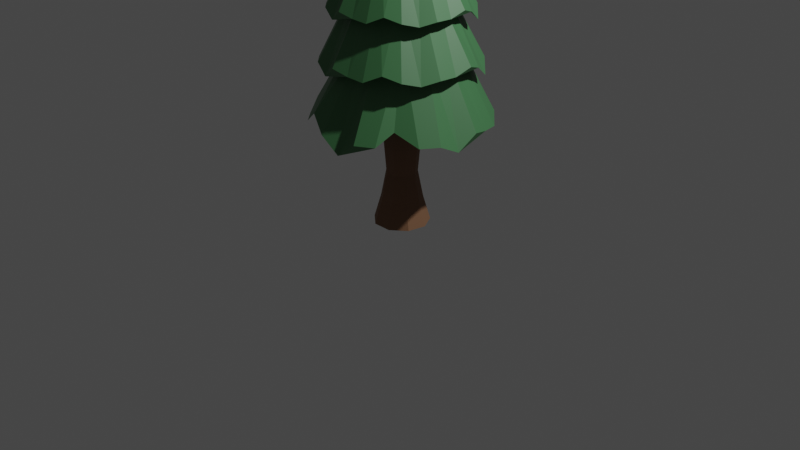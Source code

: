 # Source: vanguard_pine_tree_copy_paste.blend  (saved by Blender 2.93.21; exported with 4.5.12 LTS)
import bpy
from mathutils import Matrix  # noqa: F401  (used for matrix-valued properties, if any)

bpy.ops.wm.read_factory_settings(use_empty=True)
scene = bpy.context.scene
scene.name = 'Scene'

# ---- collections
col_collection = bpy.data.collections.new('Collection'); scene.collection.children.link(col_collection)

# ---- materials (node trees are filled in below, after node groups)
mat_material_007 = bpy.data.materials.new('Material.007')
mat_material_007.use_transparent_shadow = False
mat_material_008 = bpy.data.materials.new('Material.008')
mat_material_008.use_transparent_shadow = False

# ---- material node trees
mat_material_007.use_nodes = True; mat_material_007.node_tree.nodes.clear()
_N = mat_material_007.node_tree.nodes; _L = mat_material_007.node_tree.links
n0 = _N.new('ShaderNodeBsdfPrincipled'); n0.name = 'Principled BSDF'; n0.location = (10, 300)
n0.distribution = 'GGX'
n0.subsurface_method = 'BURLEY'
n0.inputs[0].default_value = (0.0552, 0.1788, 0.06858, 1.0)
n0.inputs[3].default_value = 1.45
n0.inputs[27].default_value = (0.0, 0.0, 0.0, 1.0)
n0.inputs[28].default_value = 1.0
n1 = _N.new('ShaderNodeOutputMaterial'); n1.name = 'Material Output'; n1.location = (300, 300)
_L.new(n0.outputs[0], n1.inputs[0])
n1.is_active_output = True
mat_material_008.use_nodes = True; mat_material_008.node_tree.nodes.clear()
_N = mat_material_008.node_tree.nodes; _L = mat_material_008.node_tree.links
n0 = _N.new('ShaderNodeBsdfPrincipled'); n0.name = 'Principled BSDF'; n0.location = (10, 300)
n0.distribution = 'GGX'
n0.subsurface_method = 'BURLEY'
n0.inputs[0].default_value = (0.2215, 0.1129, 0.0597, 1.0)
n0.inputs[2].default_value = 0.8388
n0.inputs[3].default_value = 1.45
n0.inputs[27].default_value = (0.0, 0.0, 0.0, 1.0)
n0.inputs[28].default_value = 1.0
n1 = _N.new('ShaderNodeOutputMaterial'); n1.name = 'Material Output'; n1.location = (300, 300)
_L.new(n0.outputs[0], n1.inputs[0])
n1.is_active_output = True

# ---- world
world_world = bpy.data.worlds.new('World'); scene.world = world_world
world_world.use_nodes = True; world_world.node_tree.nodes.clear()
_N = world_world.node_tree.nodes; _L = world_world.node_tree.links
n0 = _N.new('ShaderNodeOutputWorld'); n0.name = 'World Output'; n0.location = (300, 300)
n1 = _N.new('ShaderNodeBackground'); n1.name = 'Background'; n1.location = (10, 300)
n1.inputs[0].default_value = (0.05088, 0.05088, 0.05088, 1.0)
_L.new(n1.outputs[0], n0.inputs[0])
n0.is_active_output = True
world_world.color = (0.05088, 0.05088, 0.05088)
world_world.use_sun_shadow = False
world_world.sun_shadow_jitter_overblur = 0.0

# ---- cameras
cam_camera = bpy.data.cameras.new('Camera')
cam_camera.clip_end = 100.0
cam_camera.ortho_scale = 7.314

# ---- lights
light_light = bpy.data.lights.new('Light', 'POINT')
light_light.transmission_factor = 0.0
light_light.energy = 1000.0
light_light.shadow_soft_size = 0.1
light_light.shadow_maximum_resolution = 0.006
light_light.use_absolute_resolution = True

# ---- meshes
me_cone = bpy.data.meshes.new('Cone')
me_cone.from_pydata([(0.0, 1.0, -1.0), (0.4339, 0.8451, -0.8963), (0.7818, 0.6235, -1.073), (0.843, 0.2225, -0.8523), (0.9749, -0.2225, -1.156), (0.7818, -0.6235, -0.9272), (0.4339, -0.901, -1.0), (-8.742e-08, -1.0, -1.0), (-0.4339, -0.901, -1.023), (-0.7818, -0.6235, -0.9496), (-0.9749, -0.2225, -1.0), (-0.8275, 0.2225, -0.8683), (-0.7818, 0.6235, -1.0), (-0.4339, 0.901, -1.0), (-0.03815, -0.04635, 0.8371), (0.2169, 0.9505, -1.0), (-0.01907, 0.4768, -0.08145), (0.1979, 0.4273, -0.08145), (0.6079, 0.7622, -1.0), (0.3718, 0.2886, -0.08145), (0.8784, 0.423, -1.0), (0.4684, 0.08809, -0.08145), (0.9749, 1.49e-08, -1.0), (0.4684, -0.1344, -0.08145), (0.8784, -0.423, -1.0), (0.3718, -0.3349, -0.08145), (0.6079, -0.7622, -1.0), (0.1979, -0.4737, -0.08145), (0.2169, -0.9505, -1.053), (-0.01907, -0.5232, -0.08145), (-0.2169, -0.9505, -0.9296), (-0.236, -0.4737, -0.08145), (-0.6079, -0.7622, -1.0), (-0.41, -0.3349, -0.08145), (-0.8784, -0.423, -1.107), (-0.5065, -0.1344, -0.08145), (-0.9749, 1.49e-08, -1.0), (-0.5065, 0.08809, -0.08145), (-0.8784, 0.423, -1.0), (-0.41, 0.2886, -0.08145), (-0.6079, 0.7622, -1.167), (-0.236, 0.4273, -0.08145), (-0.2169, 0.9505, -0.846), (-0.936, 0.8894, -2.078), (-0.4051, 1.158, -1.944), (0.1118, 1.286, -2.172), (0.5415, 0.987, -1.887), (1.075, 0.7146, -2.279), (1.279, 0.1773, -1.984), (1.229, -0.3952, -2.078), (0.936, -0.8894, -2.078), (0.4574, -1.207, -2.107), (-0.1118, -1.286, -2.013), (-0.6588, -1.11, -2.078), (-0.9443, -0.5767, -1.908), (-1.279, -0.1773, -2.078), (-1.229, 0.3952, -2.078), (0.009453, -0.07693, 0.2942), (-0.6967, 1.048, -2.078), (-0.4633, 0.4062, -0.8919), (-0.224, 0.5653, -0.8919), (-0.1728, 1.247, -2.078), (0.06061, 0.6047, -0.8919), (0.3853, 1.198, -2.078), (0.3341, 0.5168, -0.8919), (0.8671, 0.9126, -2.078), (0.5424, 0.3189, -0.8919), (1.177, 0.446, -2.078), (0.6442, 0.05017, -0.8919), (1.254, -0.109, -2.078), (0.6193, -0.2361, -0.8919), (1.083, -0.6423, -2.146), (0.4727, -0.4832, -0.8919), (0.6967, -1.048, -1.987), (0.2334, -0.6422, -0.8919), (0.1728, -1.247, -2.078), (-0.05116, -0.6816, -0.8919), (-0.3853, -1.198, -2.216), (-0.3247, -0.5937, -0.8919), (-0.8671, -0.9126, -2.078), (-0.533, -0.3958, -0.8919), (-1.177, -0.446, -2.078), (-0.6348, -0.1271, -0.8919), (-1.254, 0.109, -2.294), (-0.6099, 0.1591, -0.8919), (-1.083, 0.6423, -1.879), (-1.047, 0.9945, -3.003), (-0.453, 1.295, -2.853), (0.125, 1.438, -3.108), (0.6055, 1.104, -2.79), (1.202, 0.7991, -3.228), (1.43, 0.1982, -2.898), (1.374, -0.4419, -3.003), (1.047, -0.9945, -3.003), (0.5115, -1.35, -3.035), (-0.125, -1.438, -2.93), (-0.7367, -1.242, -3.003), (-1.056, -0.6448, -2.813), (-1.43, -0.1982, -3.003), (-1.374, 0.4419, -3.003), (0.01057, -0.08602, -0.3505), (-0.7791, 1.172, -3.003), (-0.518, 0.4542, -1.677), (-0.2505, 0.6321, -1.677), (-0.1933, 1.394, -3.003), (0.06777, 0.6762, -1.677), (0.4308, 1.34, -3.003), (0.3736, 0.5778, -1.677), (0.9696, 1.02, -3.003), (0.6065, 0.3565, -1.677), (1.316, 0.4987, -3.003), (0.7203, 0.0561, -1.677), (1.402, -0.1218, -3.003), (0.6925, -0.264, -1.677), (1.211, -0.7182, -3.079), (0.5286, -0.5403, -1.677), (0.7791, -1.172, -2.901), (0.261, -0.7181, -1.677), (0.1933, -1.394, -3.003), (-0.0572, -0.7622, -1.677), (-0.4308, -1.34, -3.158), (-0.3631, -0.6639, -1.677), (-0.9696, -1.02, -3.003), (-0.5959, -0.4426, -1.677), (-1.316, -0.4987, -3.003), (-0.7098, -0.1421, -1.677), (-1.402, 0.1218, -3.244), (-0.682, 0.1779, -1.677), (-1.211, 0.7182, -2.781), (-0.9043, -1.373, -4.062), (-1.36, -0.7683, -3.891), (-1.638, -0.1493, -4.181), (-1.359, 0.4567, -3.819), (-1.138, 1.187, -4.318), (-0.5099, 1.563, -3.942), (0.2189, 1.63, -4.062), (0.9043, 1.373, -4.062), (1.411, 0.845, -4.099), (1.638, 0.1493, -3.979), (1.54, -0.576, -4.062), (0.9353, -1.054, -3.845), (0.5099, -1.563, -4.062), (-0.2189, -1.63, -4.062), (0.09431, 0.02916, -1.041), (-1.157, -1.109, -4.062), (-0.405, -0.6721, -2.551), (-0.6582, -0.4079, -2.551), (-1.524, -0.4972, -4.062), (-0.7717, -0.06006, -2.551), (-1.589, 0.2134, -4.062), (-0.723, 0.3026, -2.551), (-1.339, 0.8817, -4.062), (-0.5217, 0.6082, -2.551), (-0.8238, 1.375, -4.062), (-0.2078, 0.7962, -2.551), (-0.1455, 1.597, -4.062), (0.1566, 0.8295, -2.551), (0.5616, 1.502, -4.149), (0.4993, 0.7013, -2.551), (1.157, 1.109, -3.946), (0.7525, 0.4371, -2.551), (1.524, 0.4972, -4.062), (0.866, 0.08922, -2.551), (1.589, -0.2134, -4.238), (0.8173, -0.2734, -2.551), (1.339, -0.8817, -4.062), (0.616, -0.5791, -2.551), (0.8238, -1.375, -4.062), (0.3021, -0.7671, -2.551), (0.1455, -1.597, -4.336), (-0.06228, -0.8003, -2.551), (-0.5616, -1.502, -3.808), (0.0, 0.5191, -6.084), (0.0, 0.5191, -1.681), (0.3337, 0.3976, -6.084), (0.3337, 0.3976, -1.681), (0.5112, 0.09014, -6.084), (0.5112, 0.09014, -1.681), (0.4495, -0.2595, -6.084), (0.4495, -0.2595, -1.681), (0.1775, -0.4878, -6.084), (0.1775, -0.4878, -1.681), (-0.1775, -0.4878, -6.084), (-0.1775, -0.4878, -1.681), (-0.4495, -0.2595, -6.084), (-0.4495, -0.2595, -1.681), (-0.5112, 0.09014, -6.084), (-0.5112, 0.09014, -1.681), (-0.3337, 0.3976, -6.084), (-0.3337, 0.3976, -1.681), (-2.213e-09, 0.3866, -5.625), (0.2485, 0.2961, -5.625), (0.3807, 0.06712, -5.625), (0.3348, -0.1933, -5.625), (0.1322, -0.3632, -5.625), (-0.1322, -0.3632, -5.625), (-0.3348, -0.1933, -5.625), (-0.3807, 0.06712, -5.625), (-0.2485, 0.2961, -5.625), (-5.452e-09, 0.3132, -3.621), (0.2013, 0.2399, -3.621), (0.3085, 0.05439, -3.621), (0.2712, -0.1566, -3.621), (0.1071, -0.2943, -3.621), (-0.1071, -0.2943, -3.621), (-0.2712, -0.1566, -3.621), (-0.3085, 0.05439, -3.621), (-0.2013, 0.2399, -3.621), (0.2138, 0.2548, -4.623), (0.3276, 0.05776, -4.623), (0.2881, -0.1663, -4.623), (0.1138, -0.3126, -4.623), (-0.1138, -0.3126, -4.623), (-0.2881, -0.1663, -4.623), (-0.3276, 0.05776, -4.623), (-0.2138, 0.2548, -4.623), (-4.412e-09, 0.3327, -4.623), (0.1858, 0.2215, -5.124), (0.2847, 0.0502, -5.124), (0.2504, -0.1446, -5.124), (0.09888, -0.2717, -5.124), (-0.09888, -0.2717, -5.124), (-0.2504, -0.1446, -5.124), (-0.2847, 0.0502, -5.124), (-0.1858, 0.2215, -5.124), (-5.708e-09, 0.2891, -5.124), (-4.835e-09, 0.3428, -4.122), (0.2204, 0.2626, -4.122), (0.3376, 0.05953, -4.122), (0.2969, -0.1714, -4.122), (0.1172, -0.3221, -4.122), (-0.1172, -0.3221, -4.122), (-0.2969, -0.1714, -4.122), (-0.3376, 0.05953, -4.122), (-0.2204, 0.2626, -4.122)], [], [(0, 16, 15), (1, 17, 18), (2, 19, 20), (3, 21, 22), (4, 23, 24), (5, 25, 26), (6, 27, 28), (7, 29, 30), (8, 31, 32), (9, 33, 34), (10, 35, 36), (11, 37, 38), (0, 15, 1, 18, 2, 20, 3, 22, 4, 24, 5, 26, 6, 28, 7, 30, 8, 32, 9, 34, 10, 36, 11, 38, 12, 40, 13, 42), (12, 39, 40), (13, 41, 42), (42, 16, 0), (42, 41, 16), (41, 14, 16), (40, 41, 13), (40, 39, 41), (39, 14, 41), (38, 39, 12), (38, 37, 39), (37, 14, 39), (36, 37, 11), (36, 35, 37), (35, 14, 37), (34, 35, 10), (34, 33, 35), (33, 14, 35), (32, 33, 9), (32, 31, 33), (31, 14, 33), (30, 31, 8), (30, 29, 31), (29, 14, 31), (28, 29, 7), (28, 27, 29), (27, 14, 29), (26, 27, 6), (26, 25, 27), (25, 14, 27), (24, 25, 5), (24, 23, 25), (23, 14, 25), (22, 23, 4), (22, 21, 23), (21, 14, 23), (20, 21, 3), (20, 19, 21), (19, 14, 21), (18, 19, 2), (18, 17, 19), (17, 14, 19), (15, 17, 1), (15, 16, 17), (16, 14, 17), (43, 59, 58), (44, 60, 61), (45, 62, 63), (46, 64, 65), (47, 66, 67), (48, 68, 69), (49, 70, 71), (50, 72, 73), (51, 74, 75), (52, 76, 77), (53, 78, 79), (54, 80, 81), (43, 58, 44, 61, 45, 63, 46, 65, 47, 67, 48, 69, 49, 71, 50, 73, 51, 75, 52, 77, 53, 79, 54, 81, 55, 83, 56, 85), (55, 82, 83), (56, 84, 85), (85, 59, 43), (85, 84, 59), (84, 57, 59), (83, 84, 56), (83, 82, 84), (82, 57, 84), (81, 82, 55), (81, 80, 82), (80, 57, 82), (79, 80, 54), (79, 78, 80), (78, 57, 80), (77, 78, 53), (77, 76, 78), (76, 57, 78), (75, 76, 52), (75, 74, 76), (74, 57, 76), (73, 74, 51), (73, 72, 74), (72, 57, 74), (71, 72, 50), (71, 70, 72), (70, 57, 72), (69, 70, 49), (69, 68, 70), (68, 57, 70), (67, 68, 48), (67, 66, 68), (66, 57, 68), (65, 66, 47), (65, 64, 66), (64, 57, 66), (63, 64, 46), (63, 62, 64), (62, 57, 64), (61, 62, 45), (61, 60, 62), (60, 57, 62), (58, 60, 44), (58, 59, 60), (59, 57, 60), (86, 102, 101), (87, 103, 104), (88, 105, 106), (89, 107, 108), (90, 109, 110), (91, 111, 112), (92, 113, 114), (93, 115, 116), (94, 117, 118), (95, 119, 120), (96, 121, 122), (97, 123, 124), (86, 101, 87, 104, 88, 106, 89, 108, 90, 110, 91, 112, 92, 114, 93, 116, 94, 118, 95, 120, 96, 122, 97, 124, 98, 126, 99, 128), (98, 125, 126), (99, 127, 128), (128, 102, 86), (128, 127, 102), (127, 100, 102), (126, 127, 99), (126, 125, 127), (125, 100, 127), (124, 125, 98), (124, 123, 125), (123, 100, 125), (122, 123, 97), (122, 121, 123), (121, 100, 123), (120, 121, 96), (120, 119, 121), (119, 100, 121), (118, 119, 95), (118, 117, 119), (117, 100, 119), (116, 117, 94), (116, 115, 117), (115, 100, 117), (114, 115, 93), (114, 113, 115), (113, 100, 115), (112, 113, 92), (112, 111, 113), (111, 100, 113), (110, 111, 91), (110, 109, 111), (109, 100, 111), (108, 109, 90), (108, 107, 109), (107, 100, 109), (106, 107, 89), (106, 105, 107), (105, 100, 107), (104, 105, 88), (104, 103, 105), (103, 100, 105), (101, 103, 87), (101, 102, 103), (102, 100, 103), (129, 145, 144), (130, 146, 147), (131, 148, 149), (132, 150, 151), (133, 152, 153), (134, 154, 155), (135, 156, 157), (136, 158, 159), (137, 160, 161), (138, 162, 163), (139, 164, 165), (140, 166, 167), (129, 144, 130, 147, 131, 149, 132, 151, 133, 153, 134, 155, 135, 157, 136, 159, 137, 161, 138, 163, 139, 165, 140, 167, 141, 169, 142, 171), (141, 168, 169), (142, 170, 171), (171, 145, 129), (171, 170, 145), (170, 143, 145), (169, 170, 142), (169, 168, 170), (168, 143, 170), (167, 168, 141), (167, 166, 168), (166, 143, 168), (165, 166, 140), (165, 164, 166), (164, 143, 166), (163, 164, 139), (163, 162, 164), (162, 143, 164), (161, 162, 138), (161, 160, 162), (160, 143, 162), (159, 160, 137), (159, 158, 160), (158, 143, 160), (157, 158, 136), (157, 156, 158), (156, 143, 158), (155, 156, 135), (155, 154, 156), (154, 143, 156), (153, 154, 134), (153, 152, 154), (152, 143, 154), (151, 152, 133), (151, 150, 152), (150, 143, 152), (149, 150, 132), (149, 148, 150), (148, 143, 150), (147, 148, 131), (147, 146, 148), (146, 143, 148), (144, 146, 130), (144, 145, 146), (145, 143, 146), (199, 173, 175, 200), (200, 175, 177, 201), (201, 177, 179, 202), (202, 179, 181, 203), (203, 181, 183, 204), (204, 183, 185, 205), (205, 185, 187, 206), (175, 173, 189, 187, 185, 183, 181, 179, 177), (206, 187, 189, 207), (207, 189, 173, 199), (172, 174, 176, 178, 180, 182, 184, 186, 188), (188, 198, 190, 172), (186, 197, 198, 188), (184, 196, 197, 186), (182, 195, 196, 184), (180, 194, 195, 182), (178, 193, 194, 180), (176, 192, 193, 178), (174, 191, 192, 176), (172, 190, 191, 174), (234, 207, 199, 226), (233, 206, 207, 234), (232, 205, 206, 233), (231, 204, 205, 232), (230, 203, 204, 231), (229, 202, 203, 230), (228, 201, 202, 229), (227, 200, 201, 228), (226, 199, 200, 227), (225, 216, 208, 217), (217, 208, 209, 218), (218, 209, 210, 219), (219, 210, 211, 220), (220, 211, 212, 221), (221, 212, 213, 222), (222, 213, 214, 223), (223, 214, 215, 224), (224, 215, 216, 225), (198, 224, 225, 190), (197, 223, 224, 198), (196, 222, 223, 197), (195, 221, 222, 196), (194, 220, 221, 195), (193, 219, 220, 194), (192, 218, 219, 193), (191, 217, 218, 192), (190, 225, 217, 191), (216, 226, 227, 208), (208, 227, 228, 209), (209, 228, 229, 210), (210, 229, 230, 211), (211, 230, 231, 212), (212, 231, 232, 213), (213, 232, 233, 214), (214, 233, 234, 215), (215, 234, 226, 216)])
me_cone.polygons.foreach_set('material_index', [0, 0, 0, 0, 0, 0, 0, 0, 0, 0, 0, 0, 0, 0, 0, 0, 0, 0, 0, 0, 0, 0, 0, 0, 0, 0, 0, 0, 0, 0, 0, 0, 0, 0, 0, 0, 0, 0, 0, 0, 0, 0, 0, 0, 0, 0, 0, 0, 0, 0, 0, 0, 0, 0, 0, 0, 0, 0, 0, 0, 0, 0, 0, 0, 0, 0, 0, 0, 0, 0, 0, 0, 0, 0, 0, 0, 0, 0, 0, 0, 0, 0, 0, 0, 0, 0, 0, 0, 0, 0, 0, 0, 0, 0, 0, 0, 0, 0, 0, 0, 0, 0, 0, 0, 0, 0, 0, 0, 0, 0, 0, 0, 0, 0, 0, 0, 0, 0, 0, 0, 0, 0, 0, 0, 0, 0, 0, 0, 0, 0, 0, 0, 0, 0, 0, 0, 0, 0, 0, 0, 0, 0, 0, 0, 0, 0, 0, 0, 0, 0, 0, 0, 0, 0, 0, 0, 0, 0, 0, 0, 0, 0, 0, 0, 0, 0, 0, 0, 0, 0, 0, 0, 0, 0, 0, 0, 0, 0, 0, 0, 0, 0, 0, 0, 0, 0, 0, 0, 0, 0, 0, 0, 0, 0, 0, 0, 0, 0, 0, 0, 0, 0, 0, 0, 0, 0, 0, 0, 0, 0, 0, 0, 0, 0, 0, 0, 0, 0, 0, 0, 0, 0, 0, 0, 0, 0, 0, 0, 1, 1, 1, 1, 1, 1, 1, 1, 1, 1, 1, 1, 1, 1, 1, 1, 1, 1, 1, 1, 1, 1, 1, 1, 1, 1, 1, 1, 1, 1, 1, 1, 1, 1, 1, 1, 1, 1, 1, 1, 1, 1, 1, 1, 1, 1, 1, 1, 1, 1, 1, 1, 1, 1, 1, 1])
_uv = me_cone.uv_layers.new(name='UVMap')
_uv.uv.foreach_set('vector', [0.25, 0.49, 0.25, 0.37, 0.3021, 0.4781, 0.3541, 0.4662, 0.3021, 0.3581, 0.3959, 0.4329, 0.4376, 0.3996, 0.3438, 0.3248, 0.4608, 0.3515, 0.484, 0.3034, 0.367, 0.2767, 0.484, 0.25, 0.484, 0.1966, 0.367, 0.2233, 0.4608, 0.1485, 0.4376, 0.1004, 0.3438, 0.1752, 0.3959, 0.06706, 0.3541, 0.03377, 0.3021, 0.1419, 0.3021, 0.02188, 0.25, 0.01, 0.25, 0.13, 0.1979, 0.02188, 0.1459, 0.03377, 0.1979, 0.1419, 0.1041, 0.06706, 0.06236, 0.1004, 0.1562, 0.1752, 0.03919, 0.1485, 0.01602, 0.1966, 0.133, 0.2233, 0.01602, 0.25, 0.01602, 0.3034, 0.133, 0.2767, 0.03919, 0.3515, 0.75, 0.49, 0.8021, 0.4781, 0.8541, 0.4662, 0.8959, 0.4329, 0.9376, 0.3996, 0.9608, 0.3515, 0.984, 0.3034, 0.984, 0.25, 0.984, 0.1966, 0.9608, 0.1485, 0.9376, 0.1004, 0.8959, 0.06706, 0.8541, 0.03377, 0.8021, 0.02188, 0.75, 0.01, 0.6979, 0.02188, 0.6459, 0.03377, 0.6041, 0.06706, 0.5624, 0.1004, 0.5392, 0.1485, 0.516, 0.1966, 0.516, 0.25, 0.516, 0.3034, 0.5392, 0.3515, 0.5624, 0.3996, 0.6041, 0.4329, 0.6459, 0.4662, 0.6979, 0.4781, 0.06236, 0.3996, 0.1562, 0.3248, 0.1041, 0.4329, 0.1459, 0.4662, 0.1979, 0.3581, 0.1979, 0.4781, 0.1979, 0.4781, 0.25, 0.37, 0.25, 0.49, 0.1979, 0.4781, 0.1979, 0.3581, 0.25, 0.37, 0.1979, 0.3581, 0.25, 0.25, 0.25, 0.37, 0.1041, 0.4329, 0.1979, 0.3581, 0.1459, 0.4662, 0.1041, 0.4329, 0.1562, 0.3248, 0.1979, 0.3581, 0.1562, 0.3248, 0.25, 0.25, 0.1979, 0.3581, 0.03919, 0.3515, 0.1562, 0.3248, 0.06236, 0.3996, 0.03919, 0.3515, 0.133, 0.2767, 0.1562, 0.3248, 0.133, 0.2767, 0.25, 0.25, 0.1562, 0.3248, 0.01602, 0.25, 0.133, 0.2767, 0.01602, 0.3034, 0.01602, 0.25, 0.133, 0.2233, 0.133, 0.2767, 0.133, 0.2233, 0.25, 0.25, 0.133, 0.2767, 0.03919, 0.1485, 0.133, 0.2233, 0.01602, 0.1966, 0.03919, 0.1485, 0.1562, 0.1752, 0.133, 0.2233, 0.1562, 0.1752, 0.25, 0.25, 0.133, 0.2233, 0.1041, 0.06706, 0.1562, 0.1752, 0.06236, 0.1004, 0.1041, 0.06706, 0.1979, 0.1419, 0.1562, 0.1752, 0.1979, 0.1419, 0.25, 0.25, 0.1562, 0.1752, 0.1979, 0.02188, 0.1979, 0.1419, 0.1459, 0.03377, 0.1979, 0.02188, 0.25, 0.13, 0.1979, 0.1419, 0.25, 0.13, 0.25, 0.25, 0.1979, 0.1419, 0.3021, 0.02188, 0.25, 0.13, 0.25, 0.01, 0.3021, 0.02188, 0.3021, 0.1419, 0.25, 0.13, 0.3021, 0.1419, 0.25, 0.25, 0.25, 0.13, 0.3959, 0.06706, 0.3021, 0.1419, 0.3541, 0.03377, 0.3959, 0.06706, 0.3438, 0.1752, 0.3021, 0.1419, 0.3438, 0.1752, 0.25, 0.25, 0.3021, 0.1419, 0.4608, 0.1485, 0.3438, 0.1752, 0.4376, 0.1004, 0.4608, 0.1485, 0.367, 0.2233, 0.3438, 0.1752, 0.367, 0.2233, 0.25, 0.25, 0.3438, 0.1752, 0.484, 0.25, 0.367, 0.2233, 0.484, 0.1966, 0.484, 0.25, 0.367, 0.2767, 0.367, 0.2233, 0.367, 0.2767, 0.25, 0.25, 0.367, 0.2233, 0.4608, 0.3515, 0.367, 0.2767, 0.484, 0.3034, 0.4608, 0.3515, 0.3438, 0.3248, 0.367, 0.2767, 0.3438, 0.3248, 0.25, 0.25, 0.367, 0.2767, 0.3959, 0.4329, 0.3438, 0.3248, 0.4376, 0.3996, 0.3959, 0.4329, 0.3021, 0.3581, 0.3438, 0.3248, 0.3021, 0.3581, 0.25, 0.25, 0.3438, 0.3248, 0.3021, 0.4781, 0.3021, 0.3581, 0.3541, 0.4662, 0.3021, 0.4781, 0.25, 0.37, 0.3021, 0.3581, 0.25, 0.37, 0.25, 0.25, 0.3021, 0.3581, 0.25, 0.49, 0.25, 0.37, 0.3021, 0.4781, 0.3541, 0.4662, 0.3021, 0.3581, 0.3959, 0.4329, 0.4376, 0.3996, 0.3438, 0.3248, 0.4608, 0.3515, 0.484, 0.3034, 0.367, 0.2767, 0.484, 0.25, 0.484, 0.1966, 0.367, 0.2233, 0.4608, 0.1485, 0.4376, 0.1004, 0.3438, 0.1752, 0.3959, 0.06706, 0.3541, 0.03377, 0.3021, 0.1419, 0.3021, 0.02188, 0.25, 0.01, 0.25, 0.13, 0.1979, 0.02188, 0.1459, 0.03377, 0.1979, 0.1419, 0.1041, 0.06706, 0.06236, 0.1004, 0.1562, 0.1752, 0.03919, 0.1485, 0.01602, 0.1966, 0.133, 0.2233, 0.01602, 0.25, 0.01602, 0.3034, 0.133, 0.2767, 0.03919, 0.3515, 0.75, 0.49, 0.8021, 0.4781, 0.8541, 0.4662, 0.8959, 0.4329, 0.9376, 0.3996, 0.9608, 0.3515, 0.984, 0.3034, 0.984, 0.25, 0.984, 0.1966, 0.9608, 0.1485, 0.9376, 0.1004, 0.8959, 0.06706, 0.8541, 0.03377, 0.8021, 0.02188, 0.75, 0.01, 0.6979, 0.02188, 0.6459, 0.03377, 0.6041, 0.06706, 0.5624, 0.1004, 0.5392, 0.1485, 0.516, 0.1966, 0.516, 0.25, 0.516, 0.3034, 0.5392, 0.3515, 0.5624, 0.3996, 0.6041, 0.4329, 0.6459, 0.4662, 0.6979, 0.4781, 0.06236, 0.3996, 0.1562, 0.3248, 0.1041, 0.4329, 0.1459, 0.4662, 0.1979, 0.3581, 0.1979, 0.4781, 0.1979, 0.4781, 0.25, 0.37, 0.25, 0.49, 0.1979, 0.4781, 0.1979, 0.3581, 0.25, 0.37, 0.1979, 0.3581, 0.25, 0.25, 0.25, 0.37, 0.1041, 0.4329, 0.1979, 0.3581, 0.1459, 0.4662, 0.1041, 0.4329, 0.1562, 0.3248, 0.1979, 0.3581, 0.1562, 0.3248, 0.25, 0.25, 0.1979, 0.3581, 0.03919, 0.3515, 0.1562, 0.3248, 0.06236, 0.3996, 0.03919, 0.3515, 0.133, 0.2767, 0.1562, 0.3248, 0.133, 0.2767, 0.25, 0.25, 0.1562, 0.3248, 0.01602, 0.25, 0.133, 0.2767, 0.01602, 0.3034, 0.01602, 0.25, 0.133, 0.2233, 0.133, 0.2767, 0.133, 0.2233, 0.25, 0.25, 0.133, 0.2767, 0.03919, 0.1485, 0.133, 0.2233, 0.01602, 0.1966, 0.03919, 0.1485, 0.1562, 0.1752, 0.133, 0.2233, 0.1562, 0.1752, 0.25, 0.25, 0.133, 0.2233, 0.1041, 0.06706, 0.1562, 0.1752, 0.06236, 0.1004, 0.1041, 0.06706, 0.1979, 0.1419, 0.1562, 0.1752, 0.1979, 0.1419, 0.25, 0.25, 0.1562, 0.1752, 0.1979, 0.02188, 0.1979, 0.1419, 0.1459, 0.03377, 0.1979, 0.02188, 0.25, 0.13, 0.1979, 0.1419, 0.25, 0.13, 0.25, 0.25, 0.1979, 0.1419, 0.3021, 0.02188, 0.25, 0.13, 0.25, 0.01, 0.3021, 0.02188, 0.3021, 0.1419, 0.25, 0.13, 0.3021, 0.1419, 0.25, 0.25, 0.25, 0.13, 0.3959, 0.06706, 0.3021, 0.1419, 0.3541, 0.03377, 0.3959, 0.06706, 0.3438, 0.1752, 0.3021, 0.1419, 0.3438, 0.1752, 0.25, 0.25, 0.3021, 0.1419, 0.4608, 0.1485, 0.3438, 0.1752, 0.4376, 0.1004, 0.4608, 0.1485, 0.367, 0.2233, 0.3438, 0.1752, 0.367, 0.2233, 0.25, 0.25, 0.3438, 0.1752, 0.484, 0.25, 0.367, 0.2233, 0.484, 0.1966, 0.484, 0.25, 0.367, 0.2767, 0.367, 0.2233, 0.367, 0.2767, 0.25, 0.25, 0.367, 0.2233, 0.4608, 0.3515, 0.367, 0.2767, 0.484, 0.3034, 0.4608, 0.3515, 0.3438, 0.3248, 0.367, 0.2767, 0.3438, 0.3248, 0.25, 0.25, 0.367, 0.2767, 0.3959, 0.4329, 0.3438, 0.3248, 0.4376, 0.3996, 0.3959, 0.4329, 0.3021, 0.3581, 0.3438, 0.3248, 0.3021, 0.3581, 0.25, 0.25, 0.3438, 0.3248, 0.3021, 0.4781, 0.3021, 0.3581, 0.3541, 0.4662, 0.3021, 0.4781, 0.25, 0.37, 0.3021, 0.3581, 0.25, 0.37, 0.25, 0.25, 0.3021, 0.3581, 0.25, 0.49, 0.25, 0.37, 0.3021, 0.4781, 0.3541, 0.4662, 0.3021, 0.3581, 0.3959, 0.4329, 0.4376, 0.3996, 0.3438, 0.3248, 0.4608, 0.3515, 0.484, 0.3034, 0.367, 0.2767, 0.484, 0.25, 0.484, 0.1966, 0.367, 0.2233, 0.4608, 0.1485, 0.4376, 0.1004, 0.3438, 0.1752, 0.3959, 0.06706, 0.3541, 0.03377, 0.3021, 0.1419, 0.3021, 0.02188, 0.25, 0.01, 0.25, 0.13, 0.1979, 0.02188, 0.1459, 0.03377, 0.1979, 0.1419, 0.1041, 0.06706, 0.06236, 0.1004, 0.1562, 0.1752, 0.03919, 0.1485, 0.01602, 0.1966, 0.133, 0.2233, 0.01602, 0.25, 0.01602, 0.3034, 0.133, 0.2767, 0.03919, 0.3515, 0.75, 0.49, 0.8021, 0.4781, 0.8541, 0.4662, 0.8959, 0.4329, 0.9376, 0.3996, 0.9608, 0.3515, 0.984, 0.3034, 0.984, 0.25, 0.984, 0.1966, 0.9608, 0.1485, 0.9376, 0.1004, 0.8959, 0.06706, 0.8541, 0.03377, 0.8021, 0.02188, 0.75, 0.01, 0.6979, 0.02188, 0.6459, 0.03377, 0.6041, 0.06706, 0.5624, 0.1004, 0.5392, 0.1485, 0.516, 0.1966, 0.516, 0.25, 0.516, 0.3034, 0.5392, 0.3515, 0.5624, 0.3996, 0.6041, 0.4329, 0.6459, 0.4662, 0.6979, 0.4781, 0.06236, 0.3996, 0.1562, 0.3248, 0.1041, 0.4329, 0.1459, 0.4662, 0.1979, 0.3581, 0.1979, 0.4781, 0.1979, 0.4781, 0.25, 0.37, 0.25, 0.49, 0.1979, 0.4781, 0.1979, 0.3581, 0.25, 0.37, 0.1979, 0.3581, 0.25, 0.25, 0.25, 0.37, 0.1041, 0.4329, 0.1979, 0.3581, 0.1459, 0.4662, 0.1041, 0.4329, 0.1562, 0.3248, 0.1979, 0.3581, 0.1562, 0.3248, 0.25, 0.25, 0.1979, 0.3581, 0.03919, 0.3515, 0.1562, 0.3248, 0.06236, 0.3996, 0.03919, 0.3515, 0.133, 0.2767, 0.1562, 0.3248, 0.133, 0.2767, 0.25, 0.25, 0.1562, 0.3248, 0.01602, 0.25, 0.133, 0.2767, 0.01602, 0.3034, 0.01602, 0.25, 0.133, 0.2233, 0.133, 0.2767, 0.133, 0.2233, 0.25, 0.25, 0.133, 0.2767, 0.03919, 0.1485, 0.133, 0.2233, 0.01602, 0.1966, 0.03919, 0.1485, 0.1562, 0.1752, 0.133, 0.2233, 0.1562, 0.1752, 0.25, 0.25, 0.133, 0.2233, 0.1041, 0.06706, 0.1562, 0.1752, 0.06236, 0.1004, 0.1041, 0.06706, 0.1979, 0.1419, 0.1562, 0.1752, 0.1979, 0.1419, 0.25, 0.25, 0.1562, 0.1752, 0.1979, 0.02188, 0.1979, 0.1419, 0.1459, 0.03377, 0.1979, 0.02188, 0.25, 0.13, 0.1979, 0.1419, 0.25, 0.13, 0.25, 0.25, 0.1979, 0.1419, 0.3021, 0.02188, 0.25, 0.13, 0.25, 0.01, 0.3021, 0.02188, 0.3021, 0.1419, 0.25, 0.13, 0.3021, 0.1419, 0.25, 0.25, 0.25, 0.13, 0.3959, 0.06706, 0.3021, 0.1419, 0.3541, 0.03377, 0.3959, 0.06706, 0.3438, 0.1752, 0.3021, 0.1419, 0.3438, 0.1752, 0.25, 0.25, 0.3021, 0.1419, 0.4608, 0.1485, 0.3438, 0.1752, 0.4376, 0.1004, 0.4608, 0.1485, 0.367, 0.2233, 0.3438, 0.1752, 0.367, 0.2233, 0.25, 0.25, 0.3438, 0.1752, 0.484, 0.25, 0.367, 0.2233, 0.484, 0.1966, 0.484, 0.25, 0.367, 0.2767, 0.367, 0.2233, 0.367, 0.2767, 0.25, 0.25, 0.367, 0.2233, 0.4608, 0.3515, 0.367, 0.2767, 0.484, 0.3034, 0.4608, 0.3515, 0.3438, 0.3248, 0.367, 0.2767, 0.3438, 0.3248, 0.25, 0.25, 0.367, 0.2767, 0.3959, 0.4329, 0.3438, 0.3248, 0.4376, 0.3996, 0.3959, 0.4329, 0.3021, 0.3581, 0.3438, 0.3248, 0.3021, 0.3581, 0.25, 0.25, 0.3438, 0.3248, 0.3021, 0.4781, 0.3021, 0.3581, 0.3541, 0.4662, 0.3021, 0.4781, 0.25, 0.37, 0.3021, 0.3581, 0.25, 0.37, 0.25, 0.25, 0.3021, 0.3581, 0.25, 0.49, 0.25, 0.37, 0.3021, 0.4781, 0.3541, 0.4662, 0.3021, 0.3581, 0.3959, 0.4329, 0.4376, 0.3996, 0.3438, 0.3248, 0.4608, 0.3515, 0.484, 0.3034, 0.367, 0.2767, 0.484, 0.25, 0.484, 0.1966, 0.367, 0.2233, 0.4608, 0.1485, 0.4376, 0.1004, 0.3438, 0.1752, 0.3959, 0.06706, 0.3541, 0.03377, 0.3021, 0.1419, 0.3021, 0.02188, 0.25, 0.01, 0.25, 0.13, 0.1979, 0.02188, 0.1459, 0.03377, 0.1979, 0.1419, 0.1041, 0.06706, 0.06236, 0.1004, 0.1562, 0.1752, 0.03919, 0.1485, 0.01602, 0.1966, 0.133, 0.2233, 0.01602, 0.25, 0.01602, 0.3034, 0.133, 0.2767, 0.03919, 0.3515, 0.75, 0.49, 0.8021, 0.4781, 0.8541, 0.4662, 0.8959, 0.4329, 0.9376, 0.3996, 0.9608, 0.3515, 0.984, 0.3034, 0.984, 0.25, 0.984, 0.1966, 0.9608, 0.1485, 0.9376, 0.1004, 0.8959, 0.06706, 0.8541, 0.03377, 0.8021, 0.02188, 0.75, 0.01, 0.6979, 0.02188, 0.6459, 0.03377, 0.6041, 0.06706, 0.5624, 0.1004, 0.5392, 0.1485, 0.516, 0.1966, 0.516, 0.25, 0.516, 0.3034, 0.5392, 0.3515, 0.5624, 0.3996, 0.6041, 0.4329, 0.6459, 0.4662, 0.6979, 0.4781, 0.06236, 0.3996, 0.1562, 0.3248, 0.1041, 0.4329, 0.1459, 0.4662, 0.1979, 0.3581, 0.1979, 0.4781, 0.1979, 0.4781, 0.25, 0.37, 0.25, 0.49, 0.1979, 0.4781, 0.1979, 0.3581, 0.25, 0.37, 0.1979, 0.3581, 0.25, 0.25, 0.25, 0.37, 0.1041, 0.4329, 0.1979, 0.3581, 0.1459, 0.4662, 0.1041, 0.4329, 0.1562, 0.3248, 0.1979, 0.3581, 0.1562, 0.3248, 0.25, 0.25, 0.1979, 0.3581, 0.03919, 0.3515, 0.1562, 0.3248, 0.06236, 0.3996, 0.03919, 0.3515, 0.133, 0.2767, 0.1562, 0.3248, 0.133, 0.2767, 0.25, 0.25, 0.1562, 0.3248, 0.01602, 0.25, 0.133, 0.2767, 0.01602, 0.3034, 0.01602, 0.25, 0.133, 0.2233, 0.133, 0.2767, 0.133, 0.2233, 0.25, 0.25, 0.133, 0.2767, 0.03919, 0.1485, 0.133, 0.2233, 0.01602, 0.1966, 0.03919, 0.1485, 0.1562, 0.1752, 0.133, 0.2233, 0.1562, 0.1752, 0.25, 0.25, 0.133, 0.2233, 0.1041, 0.06706, 0.1562, 0.1752, 0.06236, 0.1004, 0.1041, 0.06706, 0.1979, 0.1419, 0.1562, 0.1752, 0.1979, 0.1419, 0.25, 0.25, 0.1562, 0.1752, 0.1979, 0.02188, 0.1979, 0.1419, 0.1459, 0.03377, 0.1979, 0.02188, 0.25, 0.13, 0.1979, 0.1419, 0.25, 0.13, 0.25, 0.25, 0.1979, 0.1419, 0.3021, 0.02188, 0.25, 0.13, 0.25, 0.01, 0.3021, 0.02188, 0.3021, 0.1419, 0.25, 0.13, 0.3021, 0.1419, 0.25, 0.25, 0.25, 0.13, 0.3959, 0.06706, 0.3021, 0.1419, 0.3541, 0.03377, 0.3959, 0.06706, 0.3438, 0.1752, 0.3021, 0.1419, 0.3438, 0.1752, 0.25, 0.25, 0.3021, 0.1419, 0.4608, 0.1485, 0.3438, 0.1752, 0.4376, 0.1004, 0.4608, 0.1485, 0.367, 0.2233, 0.3438, 0.1752, 0.367, 0.2233, 0.25, 0.25, 0.3438, 0.1752, 0.484, 0.25, 0.367, 0.2233, 0.484, 0.1966, 0.484, 0.25, 0.367, 0.2767, 0.367, 0.2233, 0.367, 0.2767, 0.25, 0.25, 0.367, 0.2233, 0.4608, 0.3515, 0.367, 0.2767, 0.484, 0.3034, 0.4608, 0.3515, 0.3438, 0.3248, 0.367, 0.2767, 0.3438, 0.3248, 0.25, 0.25, 0.367, 0.2767, 0.3959, 0.4329, 0.3438, 0.3248, 0.4376, 0.3996, 0.3959, 0.4329, 0.3021, 0.3581, 0.3438, 0.3248, 0.3021, 0.3581, 0.25, 0.25, 0.3438, 0.3248, 0.3021, 0.4781, 0.3021, 0.3581, 0.3541, 0.4662, 0.3021, 0.4781, 0.25, 0.37, 0.3021, 0.3581, 0.25, 0.37, 0.25, 0.25, 0.3021, 0.3581, 1.0, 0.7797, 1.0, 1.0, 0.8889, 1.0, 0.8889, 0.7797, 0.8889, 0.7797, 0.8889, 1.0, 0.7778, 1.0, 0.7778, 0.7797, 0.7778, 0.7797, 0.7778, 1.0, 0.6667, 1.0, 0.6667, 0.7797, 0.6667, 0.7797, 0.6667, 1.0, 0.5556, 1.0, 0.5556, 0.7797, 0.5556, 0.7797, 0.5556, 1.0, 0.4444, 1.0, 0.4444, 0.7797, 0.4444, 0.7797, 0.4444, 1.0, 0.3333, 1.0, 0.3333, 0.7797, 0.3333, 0.7797, 0.3333, 1.0, 0.2222, 1.0, 0.2222, 0.7797, 0.4043, 0.4339, 0.25, 0.49, 0.09573, 0.4339, 0.01365, 0.2917, 0.04215, 0.13, 0.1679, 0.02447, 0.3321, 0.02447, 0.4578, 0.13, 0.4864, 0.2917, 0.2222, 0.7797, 0.2222, 1.0, 0.1111, 1.0, 0.1111, 0.7797, 0.1111, 0.7797, 0.1111, 1.0, 4.47e-08, 1.0, 4.47e-08, 0.7797, 0.75, 0.49, 0.9043, 0.4339, 0.9864, 0.2917, 0.9578, 0.13, 0.8321, 0.02447, 0.6679, 0.02447, 0.5422, 0.13, 0.5136, 0.2917, 0.5957, 0.4339, 0.1111, 0.5, 0.1111, 0.5521, 4.47e-08, 0.5521, 4.47e-08, 0.5, 0.2222, 0.5, 0.2222, 0.5521, 0.1111, 0.5521, 0.1111, 0.5, 0.3333, 0.5, 0.3333, 0.5521, 0.2222, 0.5521, 0.2222, 0.5, 0.4444, 0.5, 0.4444, 0.5521, 0.3333, 0.5521, 0.3333, 0.5, 0.5556, 0.5, 0.5556, 0.5521, 0.4444, 0.5521, 0.4444, 0.5, 0.6667, 0.5, 0.6667, 0.5521, 0.5556, 0.5521, 0.5556, 0.5, 0.7778, 0.5, 0.7778, 0.5521, 0.6667, 0.5521, 0.6667, 0.5, 0.8889, 0.5, 0.8889, 0.5521, 0.7778, 0.5521, 0.7778, 0.5, 1.0, 0.5, 1.0, 0.5521, 0.8889, 0.5521, 0.8889, 0.5, 0.1111, 0.7228, 0.1111, 0.7797, 4.47e-08, 0.7797, 4.47e-08, 0.7228, 0.2222, 0.7228, 0.2222, 0.7797, 0.1111, 0.7797, 0.1111, 0.7228, 0.3333, 0.7228, 0.3333, 0.7797, 0.2222, 0.7797, 0.2222, 0.7228, 0.4444, 0.7228, 0.4444, 0.7797, 0.3333, 0.7797, 0.3333, 0.7228, 0.5556, 0.7228, 0.5556, 0.7797, 0.4444, 0.7797, 0.4444, 0.7228, 0.6667, 0.7228, 0.6667, 0.7797, 0.5556, 0.7797, 0.5556, 0.7228, 0.7778, 0.7228, 0.7778, 0.7797, 0.6667, 0.7797, 0.6667, 0.7228, 0.8889, 0.7228, 0.8889, 0.7797, 0.7778, 0.7797, 0.7778, 0.7228, 1.0, 0.7228, 1.0, 0.7797, 0.8889, 0.7797, 0.8889, 0.7228, 1.0, 0.609, 1.0, 0.6659, 0.8889, 0.6659, 0.8889, 0.609, 0.8889, 0.609, 0.8889, 0.6659, 0.7778, 0.6659, 0.7778, 0.609, 0.7778, 0.609, 0.7778, 0.6659, 0.6667, 0.6659, 0.6667, 0.609, 0.6667, 0.609, 0.6667, 0.6659, 0.5556, 0.6659, 0.5556, 0.609, 0.5556, 0.609, 0.5556, 0.6659, 0.4444, 0.6659, 0.4444, 0.609, 0.4444, 0.609, 0.4444, 0.6659, 0.3333, 0.6659, 0.3333, 0.609, 0.3333, 0.609, 0.3333, 0.6659, 0.2222, 0.6659, 0.2222, 0.609, 0.2222, 0.609, 0.2222, 0.6659, 0.1111, 0.6659, 0.1111, 0.609, 0.1111, 0.609, 0.1111, 0.6659, 4.47e-08, 0.6659, 4.47e-08, 0.609, 0.1111, 0.5521, 0.1111, 0.609, 4.47e-08, 0.609, 4.47e-08, 0.5521, 0.2222, 0.5521, 0.2222, 0.609, 0.1111, 0.609, 0.1111, 0.5521, 0.3333, 0.5521, 0.3333, 0.609, 0.2222, 0.609, 0.2222, 0.5521, 0.4444, 0.5521, 0.4444, 0.609, 0.3333, 0.609, 0.3333, 0.5521, 0.5556, 0.5521, 0.5556, 0.609, 0.4444, 0.609, 0.4444, 0.5521, 0.6667, 0.5521, 0.6667, 0.609, 0.5556, 0.609, 0.5556, 0.5521, 0.7778, 0.5521, 0.7778, 0.609, 0.6667, 0.609, 0.6667, 0.5521, 0.8889, 0.5521, 0.8889, 0.609, 0.7778, 0.609, 0.7778, 0.5521, 1.0, 0.5521, 1.0, 0.609, 0.8889, 0.609, 0.8889, 0.5521, 1.0, 0.6659, 1.0, 0.7228, 0.8889, 0.7228, 0.8889, 0.6659, 0.8889, 0.6659, 0.8889, 0.7228, 0.7778, 0.7228, 0.7778, 0.6659, 0.7778, 0.6659, 0.7778, 0.7228, 0.6667, 0.7228, 0.6667, 0.6659, 0.6667, 0.6659, 0.6667, 0.7228, 0.5556, 0.7228, 0.5556, 0.6659, 0.5556, 0.6659, 0.5556, 0.7228, 0.4444, 0.7228, 0.4444, 0.6659, 0.4444, 0.6659, 0.4444, 0.7228, 0.3333, 0.7228, 0.3333, 0.6659, 0.3333, 0.6659, 0.3333, 0.7228, 0.2222, 0.7228, 0.2222, 0.6659, 0.2222, 0.6659, 0.2222, 0.7228, 0.1111, 0.7228, 0.1111, 0.6659, 0.1111, 0.6659, 0.1111, 0.7228, 4.47e-08, 0.7228, 4.47e-08, 0.6659])
me_cone.materials.append(mat_material_007)
me_cone.materials.append(mat_material_008)
me_cone.use_remesh_fix_poles = True
me_cone.use_remesh_preserve_attributes = False
me_cone.update()

# ---- objects
ob_light = bpy.data.objects.new('Light', light_light)
ob_camera = bpy.data.objects.new('Camera', cam_camera)
ob_cone = bpy.data.objects.new('Cone', me_cone)

# ---- transforms, parenting, visibility, modifiers, constraints
ob_light.location = (4.076, 1.005, 5.904)
ob_light.rotation_euler = (0.6503, 0.05522, 1.866)
ob_light.lock_rotations_4d = False
ob_light.empty_display_type = 'ARROWS'
ob_light.color = (0.0, 0.0, 0.0, 0.0)
ob_light.lineart.crease_threshold = 0.0
ob_camera.location = (7.359, -6.926, 4.958)
ob_camera.rotation_euler = (1.109, 0.0, 0.8149)
ob_camera.lock_rotations_4d = False
ob_camera.empty_display_type = 'ARROWS'
ob_camera.color = (0.0, 0.0, 0.0, 0.0)
ob_camera.display_type = 'WIRE'
ob_camera.lineart.crease_threshold = 0.0
ob_cone.location = (0.01633, 0.0196, 3.378)
ob_cone.scale = (0.5553, 0.5553, 0.5553)

# ---- collection membership
col_collection.objects.link(ob_light)
col_collection.objects.link(ob_camera)
col_collection.objects.link(ob_cone)

# ---- scene / render settings (as saved in the file)
scene.camera = ob_camera
scene.frame_start = 1; scene.frame_end = 250; scene.frame_set(1)
scene.render.engine = 'BLENDER_EEVEE_NEXT'
scene.cycles.use_denoising = False
scene.cycles.samples = 128
scene.cycles.sampling_pattern = 'TABULATED_SOBOL'
scene.cycles.use_adaptive_sampling = False
scene.cycles.use_light_tree = False
scene.view_settings.view_transform = 'Filmic'
bpy.context.view_layer.update()
